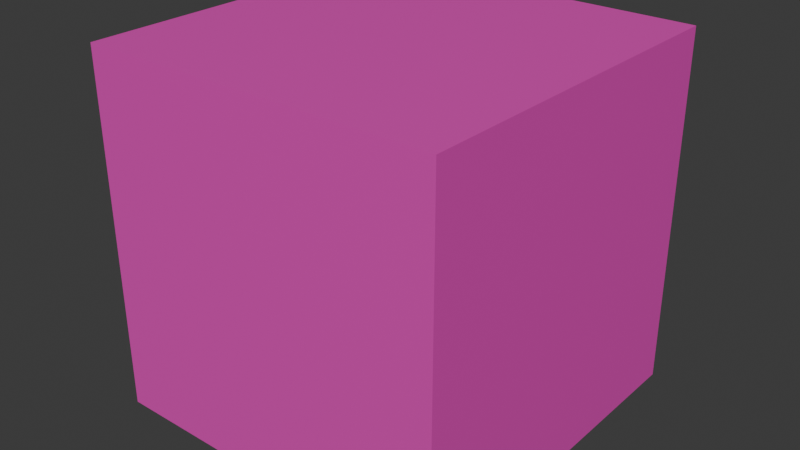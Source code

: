 # Source: player.blend  (saved by Blender 4.2.66; exported with 4.5.12 LTS)
import bpy
from mathutils import Matrix  # noqa: F401  (used for matrix-valued properties, if any)

bpy.ops.wm.read_factory_settings(use_empty=True)
scene = bpy.context.scene
scene.name = 'Scene'

# ---- collections
col_collection = bpy.data.collections.new('Collection'); scene.collection.children.link(col_collection)

# ---- materials (node trees are filled in below, after node groups)
mat_material = bpy.data.materials.new('Material')
mat_material.alpha_threshold = 0.0
mat_material.use_transparent_shadow = False
mat_material.roughness = 0.5
mat_material.line_color = (0.0, 0.0, 0.0, 1.0)

# ---- material node trees
mat_material.use_nodes = True; mat_material.node_tree.nodes.clear()
_N = mat_material.node_tree.nodes; _L = mat_material.node_tree.links
n0 = _N.new('ShaderNodeOutputMaterial'); n0.name = 'Material Output'; n0.location = (300, 300)
n1 = _N.new('ShaderNodeBsdfPrincipled'); n1.name = 'Principled BSDF'; n1.location = (10, 300)
n1.inputs[0].default_value = (0.8004, 0.05724, 0.4954, 1.0)
n1.inputs[3].default_value = 1.45
_L.new(n1.outputs[0], n0.inputs[0])
n0.is_active_output = True

# ---- world
world_world = bpy.data.worlds.new('World'); scene.world = world_world
world_world.use_nodes = True; world_world.node_tree.nodes.clear()
_N = world_world.node_tree.nodes; _L = world_world.node_tree.links
n0 = _N.new('ShaderNodeOutputWorld'); n0.name = 'World Output'; n0.location = (300, 300)
n1 = _N.new('ShaderNodeBackground'); n1.name = 'Background'; n1.location = (10, 300)
n1.inputs[0].default_value = (0.05088, 0.05088, 0.05088, 1.0)
_L.new(n1.outputs[0], n0.inputs[0])
n0.is_active_output = True
world_world.color = (0.05088, 0.05088, 0.05088)
world_world.sun_shadow_jitter_overblur = 0.0

# ---- meshes
me_cube = bpy.data.meshes.new('Cube')
me_cube.from_pydata([(1.0, 1.0, 1.0), (1.0, 1.0, -1.0), (1.0, -1.0, 1.0), (1.0, -1.0, -1.0), (-1.0, 1.0, 1.0), (-1.0, 1.0, -1.0), (-1.0, -1.0, 1.0), (-1.0, -1.0, -1.0)], [], [(0, 4, 6, 2), (3, 2, 6, 7), (7, 6, 4, 5), (5, 1, 3, 7), (1, 0, 2, 3), (5, 4, 0, 1)])
_uv = me_cube.uv_layers.new(name='UVMap')
_uv.uv.foreach_set('vector', [0.625, 0.5, 0.875, 0.5, 0.875, 0.75, 0.625, 0.75, 0.375, 0.75, 0.625, 0.75, 0.625, 1.0, 0.375, 1.0, 0.375, 0.0, 0.625, 0.0, 0.625, 0.25, 0.375, 0.25, 0.125, 0.5, 0.375, 0.5, 0.375, 0.75, 0.125, 0.75, 0.375, 0.5, 0.625, 0.5, 0.625, 0.75, 0.375, 0.75, 0.375, 0.25, 0.625, 0.25, 0.625, 0.5, 0.375, 0.5])
me_cube.materials.append(mat_material)
me_cube.use_mirror_vertex_groups = False
me_cube.update()

# ---- objects
ob_cube = bpy.data.objects.new('Cube', me_cube)

# ---- transforms, parenting, visibility, modifiers, constraints
ob_cube.location = (0.0, 0.0, 1.0)
ob_cube.lock_rotations_4d = False
ob_cube.empty_display_type = 'ARROWS'
ob_cube.lineart.crease_threshold = 0.0

# ---- collection membership
col_collection.objects.link(ob_cube)

# ---- scene / render settings (as saved in the file)
scene.frame_start = 1; scene.frame_end = 250; scene.frame_set(1)
scene.render.engine = 'BLENDER_EEVEE_NEXT'
bpy.context.view_layer.update()

# ---- added for rendering (the .blend has no active camera and no usable light): camera, sun
cam_auto = bpy.data.cameras.new('AutoCamera')
cam_auto.lens = 50.0
cam_auto.sensor_width = 36.0
cam_auto.clip_end = 1000.0
ob_auto_camera = bpy.data.objects.new('AutoCamera', cam_auto)
scene.collection.objects.link(ob_auto_camera)
ob_auto_camera.location = (3.20507, -3.84609, 3.56406)
ob_auto_camera.rotation_euler = (1.09748, -7.21219e-08, 0.694738)
scene.camera = ob_auto_camera
light_auto_sun = bpy.data.lights.new('AutoSun', 'SUN')
light_auto_sun.energy = 3.0
light_auto_sun.angle = 0.0523599
ob_auto_sun = bpy.data.objects.new('AutoSun', light_auto_sun)
scene.collection.objects.link(ob_auto_sun)
ob_auto_sun.rotation_euler = (0.872665, 0.174533, 0.523599)
bpy.context.view_layer.update()
